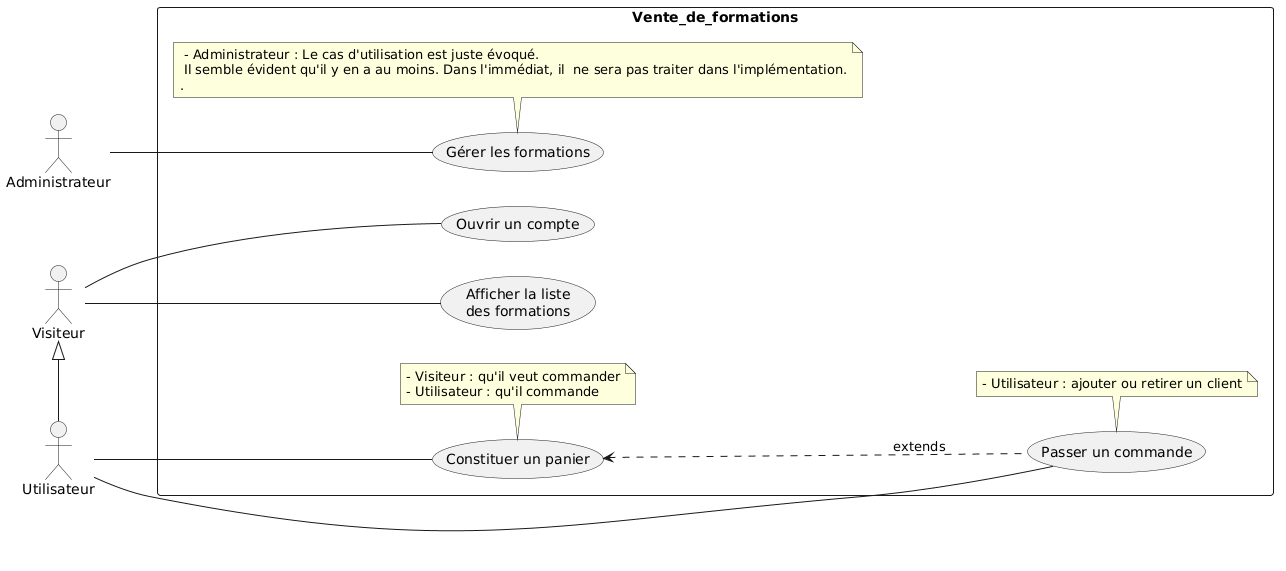

The diagram above was rendered by PlantUML. Its source (embedded in the PNG):
@startuml
left to right direction
/'
*--------- Les acteurs ---------*
'/
actor Visiteur as av
actor Utilisateur as cu
actor Administrateur as za

/'
*--------- L'héritage ---------*
'/

av <|-right- cu

/'
*--------- Les Interactions ---------*
'/

rectangle Vente_de_formations {
  /'
	*--------- Les Cas d'utilisation  ---------*
  '/
  usecase "Afficher la liste\ndes formations" as UC1
  usecase "Ouvrir un compte" as UC2
  usecase "Constituer un panier" as UC3
  usecase "Passer un commande" as UC4  
  usecase "Gérer les formations" as UC5
  
  /'
  *---------------Les notes et étiquettes ----------*
  '/
  note bottom of UC3
  - Visiteur : qu'il veut commander
  - Utilisateur : qu'il commande
  end note  
  
  note bottom of UC4
  - Utilisateur : ajouter ou retirer un client
  end note  
  
  note bottom of UC5
  - Administrateur : Le cas d'utilisation est juste évoqué. 
  Il semble évident qu'il y en a au moins. Dans l'immédiat, il  ne sera pas traiter dans l'implémentation.
 .
  end note
}

/'
*--------- Les relations  ---------*
'/

av -- UC1
av -- UC2
cu -- UC3
cu -- UC4
za -- UC5

/'
*--------- Les extends  ---------*
'/
UC4 .up.> UC3 : extends
@enduml